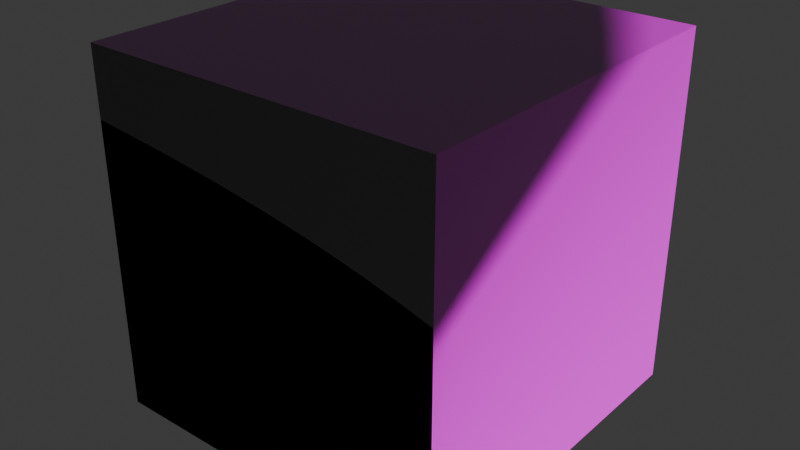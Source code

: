 # Source: lakeTile.blend  (saved by Blender 4.5.87; exported with 4.5.12 LTS)
import bpy
from mathutils import Matrix  # noqa: F401  (used for matrix-valued properties, if any)

bpy.ops.wm.read_factory_settings(use_empty=True)
scene = bpy.context.scene
scene.name = 'Scene'

# ---- collections
col_collection = bpy.data.collections.new('Collection'); scene.collection.children.link(col_collection)

# ---- images (referenced by path relative to the original .blend; pixels are not part of the script)
import os
ASSET_DIR = os.environ.get("B2B_ASSET_DIR", "")  # directory of the original .blend (textures are referenced by path, not embedded)
HERE = os.path.dirname(os.path.abspath(__file__))  # packed textures are extracted next to this script under _unpacked/

def load_image(name, relpath, width, height, colorspace="sRGB"):
    """Load a texture the original file referenced (path relative to the .blend, or extracted next to this script)."""
    p = next((c for c in (os.path.join(HERE, relpath), os.path.join(ASSET_DIR, relpath)) if relpath and os.path.exists(c)), "")
    if p:
        img = bpy.data.images.load(p, check_existing=True)
        img.name = name
    else:  # same state as the original file: an image datablock whose file is absent (Cycles renders it pink)
        img = bpy.data.images.new(name, width, height)
        img.source = "FILE"
        img.filepath = "//" + (relpath or name)
    img.colorspace_settings.name = colorspace
    return img
img_ground_tile_png = load_image('ground-tile.png', 'ground-tile.png', 1024, 1024, 'sRGB')

# ---- materials (node trees are filled in below, after node groups)
mat_material_001 = bpy.data.materials.new('Material.001')
mat_material_001.use_backface_culling_lightprobe_volume = False
mat_material_001.thickness_mode = 'SLAB'
mat_material_001.volume_intersection_method = 'ACCURATE'
mat_material_001.preview_render_type = 'CUBE'

# ---- material node trees
mat_material_001.use_nodes = True; mat_material_001.node_tree.nodes.clear()
_N = mat_material_001.node_tree.nodes; _L = mat_material_001.node_tree.links
n0 = _N.new('ShaderNodeBsdfPrincipled'); n0.name = 'Principled BSDF'; n0.location = (-200, 100)
n0.inputs[2].default_value = 1.0
n0.inputs[7].default_value = 1.0
n1 = _N.new('ShaderNodeOutputMaterial'); n1.name = 'Material Output'; n1.location = (200, 100)
n2 = _N.new('ShaderNodeTexImage'); n2.name = 'Image Texture'; n2.location = (-490, 71)
n2.image = img_ground_tile_png
n2.extension = 'EXTEND'
n3 = _N.new('ShaderNodeUVMap'); n3.name = 'UV Map'; n3.location = (-400, -74)
n3.uv_map = 'UVMap'
n4 = _N.new('ShaderNodeUVMap'); n4.name = 'UV Map.001'; n4.location = (-690, 13)
n4.uv_map = 'UVMap'
_L.new(n0.outputs[0], n1.inputs[0])
_L.new(n2.outputs[0], n0.inputs[0])
_L.new(n3.outputs[0], n0.inputs[5])
_L.new(n4.outputs[0], n2.inputs[0])
n1.is_active_output = True

# ---- world
world_world = bpy.data.worlds.new('World'); scene.world = world_world
world_world.use_nodes = True; world_world.node_tree.nodes.clear()
_N = world_world.node_tree.nodes; _L = world_world.node_tree.links
n0 = _N.new('ShaderNodeOutputWorld'); n0.name = 'World Output'; n0.location = (200, 100)
n1 = _N.new('ShaderNodeBackground'); n1.name = 'Background'; n1.location = (-200, 100)
n1.inputs[0].default_value = (0.05088, 0.05088, 0.05088, 1.0)
_L.new(n1.outputs[0], n0.inputs[0])
n0.is_active_output = True
world_world.color = (0.05088, 0.05088, 0.05088)
world_world.sun_shadow_jitter_overblur = 0.0

# ---- meshes
me_cube = bpy.data.meshes.new('Cube')
me_cube.from_pydata([(1.0, 1.0, 1.0), (1.0, 1.0, -1.0), (1.0, -1.0, 1.0), (1.0, -1.0, -1.0), (-1.0, 1.0, 1.0), (-1.0, 1.0, -1.0), (-1.0, -1.0, 1.0), (-1.0, -1.0, -1.0)], [], [(0, 4, 6, 2), (3, 2, 6, 7), (7, 6, 4, 5), (5, 1, 3, 7), (1, 0, 2, 3), (5, 4, 0, 1)])
_uv = me_cube.uv_layers.new(name='UVMap')
_uv.uv.foreach_set('vector', [0.5011, 0.3326, 0.5011, 0.6649, 0.2482, 0.6695, 0.2482, 0.3279, 0.0005618, 0.3279, 0.2482, 0.3279, 0.2482, 0.6695, 0.0005618, 0.6695, 0.2495, 0.9972, 0.2482, 0.6695, 0.5011, 0.6649, 0.4999, 0.9972, 0.7502, 0.6649, 0.7502, 0.3326, 0.9993, 0.3326, 0.9993, 0.6649, 0.4999, 0.0002742, 0.5011, 0.3326, 0.2482, 0.3279, 0.2495, 0.0002742, 0.7502, 0.6649, 0.5011, 0.6649, 0.5011, 0.3326, 0.7502, 0.3326])
me_cube.materials.append(mat_material_001)
me_cube.use_mirror_vertex_groups = False
me_cube.update()

# ---- objects
ob_cube = bpy.data.objects.new('Cube', me_cube)

# ---- transforms, parenting, visibility, modifiers, constraints
ob_cube.location = (0.0, 0.0, 0.0)
ob_cube.lock_rotations_4d = False
ob_cube.empty_display_type = 'ARROWS'
ob_cube.lineart.crease_threshold = 0.0

# ---- collection membership
col_collection.objects.link(ob_cube)

# ---- scene / render settings (as saved in the file)
scene.frame_start = 1; scene.frame_end = 250; scene.frame_set(1)
scene.render.engine = 'BLENDER_EEVEE_NEXT'
bpy.context.view_layer.update()

# ---- added for rendering (the .blend has no active camera and no usable light): camera, sun
cam_auto = bpy.data.cameras.new('AutoCamera')
cam_auto.lens = 50.0
cam_auto.sensor_width = 36.0
cam_auto.clip_end = 1000.0
ob_auto_camera = bpy.data.objects.new('AutoCamera', cam_auto)
scene.collection.objects.link(ob_auto_camera)
ob_auto_camera.location = (3.20507, -3.84609, 2.56406)
ob_auto_camera.rotation_euler = (1.09748, -7.21219e-08, 0.694738)
scene.camera = ob_auto_camera
light_auto_sun = bpy.data.lights.new('AutoSun', 'SUN')
light_auto_sun.energy = 3.0
light_auto_sun.angle = 0.0523599
ob_auto_sun = bpy.data.objects.new('AutoSun', light_auto_sun)
scene.collection.objects.link(ob_auto_sun)
ob_auto_sun.rotation_euler = (0.872665, 0.174533, 0.523599)
bpy.context.view_layer.update()
